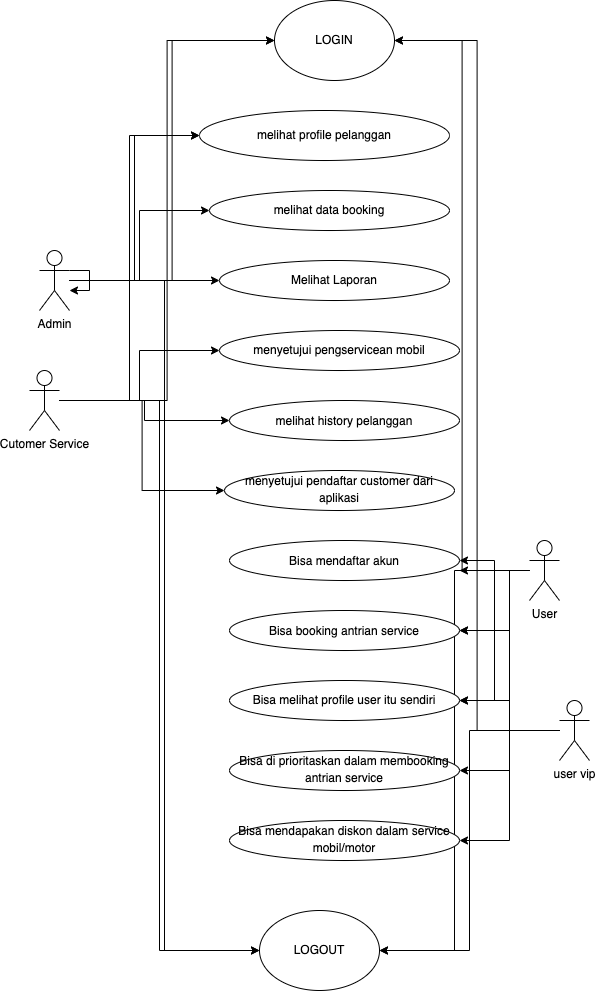

The diagram above was exported from draw.io. Its source (the exported page's mxGraphModel, read from the mxfile embedded in the PNG):
<mxGraphModel dx="932" dy="2128" grid="1" gridSize="10" guides="1" tooltips="1" connect="1" arrows="1" fold="1" page="1" pageScale="1" pageWidth="850" pageHeight="1100" math="0" shadow="0">
  <root>
    <mxCell id="0" />
    <mxCell id="1" parent="0" />
    <mxCell id="2l19P-t3BJnE1gDMrFJ1-33" style="edgeStyle=orthogonalEdgeStyle;rounded=0;orthogonalLoop=1;jettySize=auto;html=1;entryX=0;entryY=0.5;entryDx=0;entryDy=0;fontSize=12;" edge="1" parent="1" source="2l19P-t3BJnE1gDMrFJ1-1" target="2l19P-t3BJnE1gDMrFJ1-2">
      <mxGeometry relative="1" as="geometry" />
    </mxCell>
    <mxCell id="2l19P-t3BJnE1gDMrFJ1-36" style="edgeStyle=orthogonalEdgeStyle;rounded=0;orthogonalLoop=1;jettySize=auto;html=1;entryX=0;entryY=0.5;entryDx=0;entryDy=0;fontSize=12;" edge="1" parent="1" source="2l19P-t3BJnE1gDMrFJ1-1" target="2l19P-t3BJnE1gDMrFJ1-4">
      <mxGeometry relative="1" as="geometry">
        <Array as="points">
          <mxPoint x="200" y="240" />
          <mxPoint x="200" y="170" />
        </Array>
      </mxGeometry>
    </mxCell>
    <mxCell id="2l19P-t3BJnE1gDMrFJ1-37" style="edgeStyle=orthogonalEdgeStyle;rounded=0;orthogonalLoop=1;jettySize=auto;html=1;fontSize=12;" edge="1" parent="1" source="2l19P-t3BJnE1gDMrFJ1-1" target="2l19P-t3BJnE1gDMrFJ1-5">
      <mxGeometry relative="1" as="geometry" />
    </mxCell>
    <mxCell id="2l19P-t3BJnE1gDMrFJ1-57" style="edgeStyle=orthogonalEdgeStyle;rounded=0;orthogonalLoop=1;jettySize=auto;html=1;entryX=0;entryY=0.5;entryDx=0;entryDy=0;fontSize=12;" edge="1" parent="1" source="2l19P-t3BJnE1gDMrFJ1-1" target="2l19P-t3BJnE1gDMrFJ1-53">
      <mxGeometry relative="1" as="geometry" />
    </mxCell>
    <mxCell id="2l19P-t3BJnE1gDMrFJ1-70" style="edgeStyle=orthogonalEdgeStyle;rounded=0;orthogonalLoop=1;jettySize=auto;html=1;entryX=0;entryY=0.5;entryDx=0;entryDy=0;fontSize=12;" edge="1" parent="1" source="2l19P-t3BJnE1gDMrFJ1-1" target="2l19P-t3BJnE1gDMrFJ1-63">
      <mxGeometry relative="1" as="geometry" />
    </mxCell>
    <mxCell id="2l19P-t3BJnE1gDMrFJ1-1" value="Admin" style="shape=umlActor;verticalLabelPosition=bottom;verticalAlign=top;html=1;outlineConnect=0;" vertex="1" parent="1">
      <mxGeometry x="100" y="210" width="30" height="60" as="geometry" />
    </mxCell>
    <mxCell id="2l19P-t3BJnE1gDMrFJ1-2" value="melihat profile pelanggan" style="ellipse;whiteSpace=wrap;html=1;" vertex="1" parent="1">
      <mxGeometry x="260" y="70" width="250" height="50" as="geometry" />
    </mxCell>
    <mxCell id="2l19P-t3BJnE1gDMrFJ1-4" value="melihat data booking" style="ellipse;whiteSpace=wrap;html=1;" vertex="1" parent="1">
      <mxGeometry x="270" y="150" width="240" height="40" as="geometry" />
    </mxCell>
    <mxCell id="2l19P-t3BJnE1gDMrFJ1-5" value="Melihat Laporan" style="ellipse;whiteSpace=wrap;html=1;" vertex="1" parent="1">
      <mxGeometry x="280" y="220" width="230" height="40" as="geometry" />
    </mxCell>
    <mxCell id="2l19P-t3BJnE1gDMrFJ1-8" value="&lt;p style=&quot;margin: 0cm; font-family: Calibri, sans-serif; text-align: start;&quot; class=&quot;MsoNormal&quot;&gt;&lt;span style=&quot;&quot; lang=&quot;EN-US&quot;&gt;&lt;font style=&quot;font-size: 12px;&quot;&gt;menyetujui pengservicean mobil&lt;/font&gt;&lt;/span&gt;&lt;/p&gt;" style="ellipse;whiteSpace=wrap;html=1;" vertex="1" parent="1">
      <mxGeometry x="280" y="290" width="240" height="40" as="geometry" />
    </mxCell>
    <mxCell id="2l19P-t3BJnE1gDMrFJ1-39" style="edgeStyle=orthogonalEdgeStyle;rounded=0;orthogonalLoop=1;jettySize=auto;html=1;entryX=0;entryY=0.5;entryDx=0;entryDy=0;fontSize=12;" edge="1" parent="1" source="2l19P-t3BJnE1gDMrFJ1-9" target="2l19P-t3BJnE1gDMrFJ1-8">
      <mxGeometry relative="1" as="geometry" />
    </mxCell>
    <mxCell id="2l19P-t3BJnE1gDMrFJ1-40" style="edgeStyle=orthogonalEdgeStyle;rounded=0;orthogonalLoop=1;jettySize=auto;html=1;entryX=0;entryY=0.5;entryDx=0;entryDy=0;fontSize=12;" edge="1" parent="1" source="2l19P-t3BJnE1gDMrFJ1-9" target="2l19P-t3BJnE1gDMrFJ1-15">
      <mxGeometry relative="1" as="geometry" />
    </mxCell>
    <mxCell id="2l19P-t3BJnE1gDMrFJ1-41" style="edgeStyle=orthogonalEdgeStyle;rounded=0;orthogonalLoop=1;jettySize=auto;html=1;entryX=0;entryY=0.5;entryDx=0;entryDy=0;fontSize=12;" edge="1" parent="1" source="2l19P-t3BJnE1gDMrFJ1-9" target="2l19P-t3BJnE1gDMrFJ1-16">
      <mxGeometry relative="1" as="geometry" />
    </mxCell>
    <mxCell id="2l19P-t3BJnE1gDMrFJ1-43" style="edgeStyle=orthogonalEdgeStyle;rounded=0;orthogonalLoop=1;jettySize=auto;html=1;entryX=0;entryY=0.5;entryDx=0;entryDy=0;fontSize=12;" edge="1" parent="1" source="2l19P-t3BJnE1gDMrFJ1-9" target="2l19P-t3BJnE1gDMrFJ1-2">
      <mxGeometry relative="1" as="geometry" />
    </mxCell>
    <mxCell id="2l19P-t3BJnE1gDMrFJ1-58" style="edgeStyle=orthogonalEdgeStyle;rounded=0;orthogonalLoop=1;jettySize=auto;html=1;entryX=0;entryY=0.5;entryDx=0;entryDy=0;fontSize=12;" edge="1" parent="1" source="2l19P-t3BJnE1gDMrFJ1-9" target="2l19P-t3BJnE1gDMrFJ1-53">
      <mxGeometry relative="1" as="geometry" />
    </mxCell>
    <mxCell id="2l19P-t3BJnE1gDMrFJ1-65" style="edgeStyle=orthogonalEdgeStyle;rounded=0;orthogonalLoop=1;jettySize=auto;html=1;entryX=0;entryY=0.5;entryDx=0;entryDy=0;fontSize=12;" edge="1" parent="1" source="2l19P-t3BJnE1gDMrFJ1-9" target="2l19P-t3BJnE1gDMrFJ1-63">
      <mxGeometry relative="1" as="geometry" />
    </mxCell>
    <mxCell id="2l19P-t3BJnE1gDMrFJ1-9" value="Cutomer Service" style="shape=umlActor;verticalLabelPosition=bottom;verticalAlign=top;html=1;outlineConnect=0;" vertex="1" parent="1">
      <mxGeometry x="90" y="330" width="30" height="60" as="geometry" />
    </mxCell>
    <mxCell id="2l19P-t3BJnE1gDMrFJ1-44" style="edgeStyle=orthogonalEdgeStyle;rounded=0;orthogonalLoop=1;jettySize=auto;html=1;fontSize=12;" edge="1" parent="1" source="2l19P-t3BJnE1gDMrFJ1-10" target="2l19P-t3BJnE1gDMrFJ1-18">
      <mxGeometry relative="1" as="geometry" />
    </mxCell>
    <mxCell id="2l19P-t3BJnE1gDMrFJ1-45" style="edgeStyle=orthogonalEdgeStyle;rounded=0;orthogonalLoop=1;jettySize=auto;html=1;entryX=1;entryY=0.5;entryDx=0;entryDy=0;fontSize=12;" edge="1" parent="1" source="2l19P-t3BJnE1gDMrFJ1-10" target="2l19P-t3BJnE1gDMrFJ1-20">
      <mxGeometry relative="1" as="geometry" />
    </mxCell>
    <mxCell id="2l19P-t3BJnE1gDMrFJ1-46" style="edgeStyle=orthogonalEdgeStyle;rounded=0;orthogonalLoop=1;jettySize=auto;html=1;entryX=1;entryY=0.5;entryDx=0;entryDy=0;fontSize=12;" edge="1" parent="1" source="2l19P-t3BJnE1gDMrFJ1-10" target="2l19P-t3BJnE1gDMrFJ1-22">
      <mxGeometry relative="1" as="geometry" />
    </mxCell>
    <mxCell id="2l19P-t3BJnE1gDMrFJ1-61" style="edgeStyle=orthogonalEdgeStyle;rounded=0;orthogonalLoop=1;jettySize=auto;html=1;entryX=1;entryY=0.5;entryDx=0;entryDy=0;fontSize=12;" edge="1" parent="1" source="2l19P-t3BJnE1gDMrFJ1-10" target="2l19P-t3BJnE1gDMrFJ1-53">
      <mxGeometry relative="1" as="geometry" />
    </mxCell>
    <mxCell id="2l19P-t3BJnE1gDMrFJ1-67" style="edgeStyle=orthogonalEdgeStyle;rounded=0;orthogonalLoop=1;jettySize=auto;html=1;entryX=1;entryY=0.5;entryDx=0;entryDy=0;fontSize=12;" edge="1" parent="1" source="2l19P-t3BJnE1gDMrFJ1-10" target="2l19P-t3BJnE1gDMrFJ1-63">
      <mxGeometry relative="1" as="geometry" />
    </mxCell>
    <mxCell id="2l19P-t3BJnE1gDMrFJ1-10" value="User" style="shape=umlActor;verticalLabelPosition=bottom;verticalAlign=top;html=1;outlineConnect=0;" vertex="1" parent="1">
      <mxGeometry x="590" y="500" width="30" height="60" as="geometry" />
    </mxCell>
    <mxCell id="2l19P-t3BJnE1gDMrFJ1-15" value="&lt;span style=&quot;text-align: start; font-family: Calibri, sans-serif;&quot; lang=&quot;EN-US&quot;&gt;&lt;font style=&quot;font-size: 12px;&quot;&gt;melihat history pelanggan&lt;/font&gt;&lt;/span&gt;&lt;span style=&quot;font-size: medium; text-align: start;&quot;&gt;&lt;/span&gt;" style="ellipse;whiteSpace=wrap;html=1;fontSize=12;" vertex="1" parent="1">
      <mxGeometry x="290" y="360" width="230" height="40" as="geometry" />
    </mxCell>
    <mxCell id="2l19P-t3BJnE1gDMrFJ1-16" value="&lt;span style=&quot;text-align: start; font-family: Calibri, sans-serif;&quot; lang=&quot;EN-US&quot;&gt;&lt;font style=&quot;font-size: 12px;&quot;&gt;menyetujui pendaftar customer dari aplikasi&lt;/font&gt;&lt;/span&gt;&lt;span style=&quot;font-size: medium; text-align: start;&quot;&gt;&lt;/span&gt;" style="ellipse;whiteSpace=wrap;html=1;fontSize=12;" vertex="1" parent="1">
      <mxGeometry x="285" y="430" width="230" height="40" as="geometry" />
    </mxCell>
    <mxCell id="2l19P-t3BJnE1gDMrFJ1-18" value="&lt;span style=&quot;text-align: start; font-family: Calibri, sans-serif;&quot; lang=&quot;EN-US&quot;&gt;&lt;font style=&quot;font-size: 12px;&quot;&gt;Bisa mendaftar akun&lt;/font&gt;&lt;/span&gt;&lt;span style=&quot;font-size: medium; text-align: start;&quot;&gt;&lt;/span&gt;" style="ellipse;whiteSpace=wrap;html=1;fontSize=12;" vertex="1" parent="1">
      <mxGeometry x="290" y="500" width="230" height="40" as="geometry" />
    </mxCell>
    <mxCell id="2l19P-t3BJnE1gDMrFJ1-20" value="&lt;span style=&quot;text-align: start; font-family: Calibri, sans-serif;&quot; lang=&quot;EN-US&quot;&gt;&lt;font style=&quot;font-size: 12px;&quot;&gt;Bisa booking antrian service&lt;/font&gt;&lt;/span&gt;&lt;span style=&quot;font-size: medium; text-align: start;&quot;&gt;&lt;/span&gt;" style="ellipse;whiteSpace=wrap;html=1;fontSize=12;" vertex="1" parent="1">
      <mxGeometry x="290" y="570" width="230" height="40" as="geometry" />
    </mxCell>
    <mxCell id="2l19P-t3BJnE1gDMrFJ1-22" value="&lt;span style=&quot;text-align: start; font-family: Calibri, sans-serif;&quot; lang=&quot;EN-US&quot;&gt;&lt;font style=&quot;&quot;&gt;&lt;font style=&quot;font-size: 12px;&quot;&gt;&lt;span style=&quot;&quot; lang=&quot;EN-US&quot;&gt;Bisa melihat profile user itu sendiri&lt;/span&gt;&lt;/font&gt;&lt;br&gt;&lt;/font&gt;&lt;/span&gt;&lt;span style=&quot;font-size: medium; text-align: start;&quot;&gt;&lt;/span&gt;" style="ellipse;whiteSpace=wrap;html=1;fontSize=12;" vertex="1" parent="1">
      <mxGeometry x="290" y="640" width="230" height="40" as="geometry" />
    </mxCell>
    <mxCell id="2l19P-t3BJnE1gDMrFJ1-24" value="&lt;span style=&quot;text-align: start; font-family: Calibri, sans-serif;&quot; lang=&quot;EN-US&quot;&gt;&lt;font style=&quot;font-size: 12px;&quot;&gt;Bisa di prioritaskan dalam membooking antrian service&lt;/font&gt;&lt;/span&gt;&lt;span style=&quot;font-size: medium; text-align: start;&quot;&gt;&lt;/span&gt;" style="ellipse;whiteSpace=wrap;html=1;fontSize=12;" vertex="1" parent="1">
      <mxGeometry x="290" y="710" width="230" height="40" as="geometry" />
    </mxCell>
    <mxCell id="2l19P-t3BJnE1gDMrFJ1-26" value="&lt;span style=&quot;text-align: start; font-family: Calibri, sans-serif;&quot; lang=&quot;EN-US&quot;&gt;&lt;font style=&quot;font-size: 12px;&quot;&gt;Bisa mendapakan diskon dalam service mobil/motor&lt;/font&gt;&lt;/span&gt;&lt;span style=&quot;font-size: medium; text-align: start;&quot;&gt;&lt;/span&gt;" style="ellipse;whiteSpace=wrap;html=1;fontSize=12;" vertex="1" parent="1">
      <mxGeometry x="290" y="780" width="230" height="40" as="geometry" />
    </mxCell>
    <mxCell id="2l19P-t3BJnE1gDMrFJ1-48" style="edgeStyle=orthogonalEdgeStyle;rounded=0;orthogonalLoop=1;jettySize=auto;html=1;entryX=1;entryY=0.75;entryDx=0;entryDy=0;entryPerimeter=0;fontSize=12;" edge="1" parent="1" source="2l19P-t3BJnE1gDMrFJ1-28" target="2l19P-t3BJnE1gDMrFJ1-18">
      <mxGeometry relative="1" as="geometry" />
    </mxCell>
    <mxCell id="2l19P-t3BJnE1gDMrFJ1-49" style="edgeStyle=orthogonalEdgeStyle;rounded=0;orthogonalLoop=1;jettySize=auto;html=1;entryX=1;entryY=0.5;entryDx=0;entryDy=0;fontSize=12;" edge="1" parent="1" source="2l19P-t3BJnE1gDMrFJ1-28" target="2l19P-t3BJnE1gDMrFJ1-20">
      <mxGeometry relative="1" as="geometry" />
    </mxCell>
    <mxCell id="2l19P-t3BJnE1gDMrFJ1-50" style="edgeStyle=orthogonalEdgeStyle;rounded=0;orthogonalLoop=1;jettySize=auto;html=1;entryX=1;entryY=0.5;entryDx=0;entryDy=0;fontSize=12;" edge="1" parent="1" source="2l19P-t3BJnE1gDMrFJ1-28" target="2l19P-t3BJnE1gDMrFJ1-22">
      <mxGeometry relative="1" as="geometry" />
    </mxCell>
    <mxCell id="2l19P-t3BJnE1gDMrFJ1-51" style="edgeStyle=orthogonalEdgeStyle;rounded=0;orthogonalLoop=1;jettySize=auto;html=1;entryX=1;entryY=0.5;entryDx=0;entryDy=0;fontSize=12;" edge="1" parent="1" source="2l19P-t3BJnE1gDMrFJ1-28" target="2l19P-t3BJnE1gDMrFJ1-24">
      <mxGeometry relative="1" as="geometry" />
    </mxCell>
    <mxCell id="2l19P-t3BJnE1gDMrFJ1-52" style="edgeStyle=orthogonalEdgeStyle;rounded=0;orthogonalLoop=1;jettySize=auto;html=1;entryX=1;entryY=0.5;entryDx=0;entryDy=0;fontSize=12;" edge="1" parent="1" source="2l19P-t3BJnE1gDMrFJ1-28" target="2l19P-t3BJnE1gDMrFJ1-26">
      <mxGeometry relative="1" as="geometry" />
    </mxCell>
    <mxCell id="2l19P-t3BJnE1gDMrFJ1-62" style="edgeStyle=orthogonalEdgeStyle;rounded=0;orthogonalLoop=1;jettySize=auto;html=1;entryX=1;entryY=0.5;entryDx=0;entryDy=0;fontSize=12;" edge="1" parent="1" source="2l19P-t3BJnE1gDMrFJ1-28" target="2l19P-t3BJnE1gDMrFJ1-53">
      <mxGeometry relative="1" as="geometry" />
    </mxCell>
    <mxCell id="2l19P-t3BJnE1gDMrFJ1-66" style="edgeStyle=orthogonalEdgeStyle;rounded=0;orthogonalLoop=1;jettySize=auto;html=1;entryX=1;entryY=0.5;entryDx=0;entryDy=0;fontSize=12;" edge="1" parent="1" source="2l19P-t3BJnE1gDMrFJ1-28" target="2l19P-t3BJnE1gDMrFJ1-63">
      <mxGeometry relative="1" as="geometry" />
    </mxCell>
    <mxCell id="2l19P-t3BJnE1gDMrFJ1-28" value="user vip" style="shape=umlActor;verticalLabelPosition=bottom;verticalAlign=top;html=1;outlineConnect=0;fontSize=12;" vertex="1" parent="1">
      <mxGeometry x="620" y="660" width="30" height="60" as="geometry" />
    </mxCell>
    <mxCell id="2l19P-t3BJnE1gDMrFJ1-38" style="edgeStyle=orthogonalEdgeStyle;rounded=0;orthogonalLoop=1;jettySize=auto;html=1;fontSize=12;" edge="1" parent="1" source="2l19P-t3BJnE1gDMrFJ1-1" target="2l19P-t3BJnE1gDMrFJ1-1">
      <mxGeometry relative="1" as="geometry" />
    </mxCell>
    <mxCell id="2l19P-t3BJnE1gDMrFJ1-53" value="LOGIN" style="ellipse;whiteSpace=wrap;html=1;fontSize=12;" vertex="1" parent="1">
      <mxGeometry x="335" y="-40" width="120" height="80" as="geometry" />
    </mxCell>
    <mxCell id="2l19P-t3BJnE1gDMrFJ1-63" value="LOGOUT" style="ellipse;whiteSpace=wrap;html=1;fontSize=12;" vertex="1" parent="1">
      <mxGeometry x="320" y="870" width="120" height="80" as="geometry" />
    </mxCell>
  </root>
</mxGraphModel>